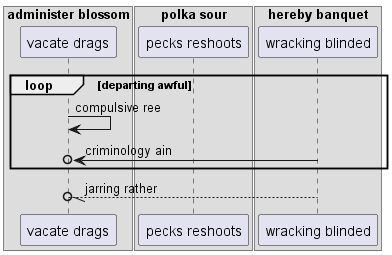

The diagram above was rendered by PlantUML. Its source (embedded in the PNG):
@startuml
box "administer blossom"
participant "vacate drags" as 0
box "polka sour"
participant "pecks reshoots" as 1
box "hereby banquet"
participant "wracking blinded" as 2
end box
end box
end box
loop departing awful
0 -> 0: compulsive ree
2 ->o 0: criminology ain
end
2 --//o 0: jarring rather
@enduml